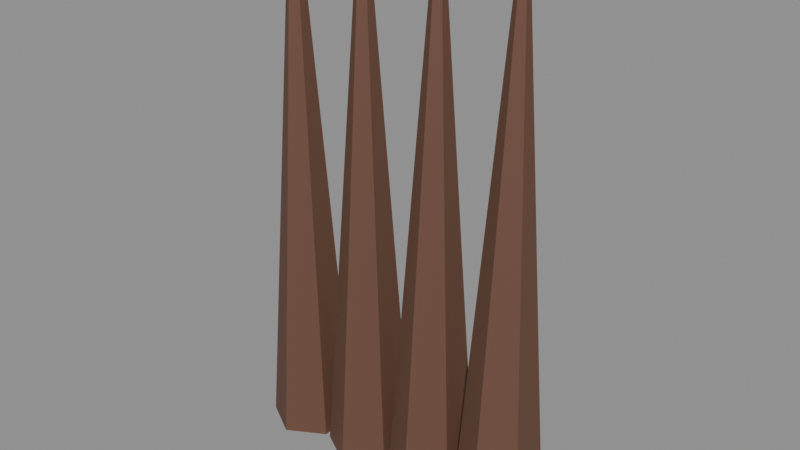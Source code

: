 # Source: goblin_wall.blend  (saved by Blender 4.5.90; exported with 4.5.12 LTS)
import bpy
from mathutils import Matrix  # noqa: F401  (used for matrix-valued properties, if any)

bpy.ops.wm.read_factory_settings(use_empty=True)
scene = bpy.context.scene
scene.name = 'Frontier Archipelago Workshop'

# ---- materials (node trees are filled in below, after node groups)
mat_wood_002 = bpy.data.materials.new('wood.002')
mat_wood_002.diffuse_color = (0.1384, 0.06301, 0.0382, 1.0)

# ---- material node trees
mat_wood_002.use_nodes = True; mat_wood_002.node_tree.nodes.clear()
_N = mat_wood_002.node_tree.nodes; _L = mat_wood_002.node_tree.links
n0 = _N.new('ShaderNodeBsdfPrincipled'); n0.name = 'Principled BSDF'; n0.location = (-200, 100)
n0.inputs[0].default_value = (0.1384, 0.06301, 0.0382, 1.0)
n0.inputs[2].default_value = 0.72
n1 = _N.new('ShaderNodeOutputMaterial'); n1.name = 'Material Output'; n1.location = (200, 100)
_L.new(n0.outputs[0], n1.inputs[0])
n1.is_active_output = True

# ---- meshes
me_cone_318 = bpy.data.meshes.new('Cone.318')
me_cone_318.from_pydata([(0.0, 0.14, -0.86), (0.0, 0.015, 0.86), (0.1212, 0.07, -0.86), (0.01299, 0.0075, 0.86), (0.1212, -0.07, -0.86), (0.01299, -0.0075, 0.86), (0.0, -0.14, -0.86), (0.0, -0.015, 0.86), (-0.1212, -0.07, -0.86), (-0.01299, -0.0075, 0.86), (-0.1212, 0.07, -0.86), (-0.01299, 0.0075, 0.86), (0.26, 0.14, -0.86), (0.26, 0.015, 0.86), (0.3812, 0.07, -0.86), (0.273, 0.0075, 0.86), (0.3812, -0.07, -0.86), (0.273, -0.0075, 0.86), (0.26, -0.14, -0.86), (0.26, -0.015, 0.86), (0.1388, -0.07, -0.86), (0.247, -0.0075, 0.86), (0.1388, 0.07, -0.86), (0.247, 0.0075, 0.86), (0.52, 0.14, -0.86), (0.52, 0.015, 0.86), (0.6412, 0.07, -0.86), (0.533, 0.0075, 0.86), (0.6412, -0.07, -0.86), (0.533, -0.0075, 0.86), (0.52, -0.14, -0.86), (0.52, -0.015, 0.86), (0.3988, -0.07, -0.86), (0.507, -0.0075, 0.86), (0.3988, 0.07, -0.86), (0.507, 0.0075, 0.86), (0.78, 0.14, -0.86), (0.78, 0.015, 0.86), (0.9012, 0.07, -0.86), (0.793, 0.0075, 0.86), (0.9012, -0.07, -0.86), (0.793, -0.0075, 0.86), (0.78, -0.14, -0.86), (0.78, -0.015, 0.86), (0.6588, -0.07, -0.86), (0.767, -0.0075, 0.86), (0.6588, 0.07, -0.86), (0.767, 0.0075, 0.86)], [], [(0, 1, 3, 2), (2, 3, 5, 4), (4, 5, 7, 6), (6, 7, 9, 8), (3, 1, 11, 9, 7, 5), (8, 9, 11, 10), (10, 11, 1, 0), (0, 2, 4, 6, 8, 10), (12, 13, 15, 14), (14, 15, 17, 16), (16, 17, 19, 18), (18, 19, 21, 20), (15, 13, 23, 21, 19, 17), (20, 21, 23, 22), (22, 23, 13, 12), (12, 14, 16, 18, 20, 22), (24, 25, 27, 26), (26, 27, 29, 28), (28, 29, 31, 30), (30, 31, 33, 32), (27, 25, 35, 33, 31, 29), (32, 33, 35, 34), (34, 35, 25, 24), (24, 26, 28, 30, 32, 34), (36, 37, 39, 38), (38, 39, 41, 40), (40, 41, 43, 42), (42, 43, 45, 44), (39, 37, 47, 45, 43, 41), (44, 45, 47, 46), (46, 47, 37, 36), (36, 38, 40, 42, 44, 46)])
_uv = me_cone_318.uv_layers.new(name='UVMap')
_uv.uv.foreach_set('vector', [1.0, 0.5, 1.0, 1.0, 0.8333, 1.0, 0.8333, 0.5, 0.8333, 0.5, 0.8333, 1.0, 0.6667, 1.0, 0.6667, 0.5, 0.6667, 0.5, 0.6667, 1.0, 0.5, 1.0, 0.5, 0.5, 0.5, 0.5, 0.5, 1.0, 0.3333, 1.0, 0.3333, 0.5, 0.4578, 0.37, 0.25, 0.49, 0.04215, 0.37, 0.04215, 0.13, 0.25, 0.01, 0.4578, 0.13, 0.3333, 0.5, 0.3333, 1.0, 0.1667, 1.0, 0.1667, 0.5, 0.1667, 0.5, 0.1667, 1.0, -8.941e-08, 1.0, -8.941e-08, 0.5, 0.75, 0.49, 0.9578, 0.37, 0.9578, 0.13, 0.75, 0.01, 0.5422, 0.13, 0.5422, 0.37, 1.0, 0.5, 1.0, 1.0, 0.8333, 1.0, 0.8333, 0.5, 0.8333, 0.5, 0.8333, 1.0, 0.6667, 1.0, 0.6667, 0.5, 0.6667, 0.5, 0.6667, 1.0, 0.5, 1.0, 0.5, 0.5, 0.5, 0.5, 0.5, 1.0, 0.3333, 1.0, 0.3333, 0.5, 0.4578, 0.37, 0.25, 0.49, 0.04215, 0.37, 0.04215, 0.13, 0.25, 0.01, 0.4578, 0.13, 0.3333, 0.5, 0.3333, 1.0, 0.1667, 1.0, 0.1667, 0.5, 0.1667, 0.5, 0.1667, 1.0, -8.941e-08, 1.0, -8.941e-08, 0.5, 0.75, 0.49, 0.9578, 0.37, 0.9578, 0.13, 0.75, 0.01, 0.5422, 0.13, 0.5422, 0.37, 1.0, 0.5, 1.0, 1.0, 0.8333, 1.0, 0.8333, 0.5, 0.8333, 0.5, 0.8333, 1.0, 0.6667, 1.0, 0.6667, 0.5, 0.6667, 0.5, 0.6667, 1.0, 0.5, 1.0, 0.5, 0.5, 0.5, 0.5, 0.5, 1.0, 0.3333, 1.0, 0.3333, 0.5, 0.4578, 0.37, 0.25, 0.49, 0.04215, 0.37, 0.04215, 0.13, 0.25, 0.01, 0.4578, 0.13, 0.3333, 0.5, 0.3333, 1.0, 0.1667, 1.0, 0.1667, 0.5, 0.1667, 0.5, 0.1667, 1.0, -8.941e-08, 1.0, -8.941e-08, 0.5, 0.75, 0.49, 0.9578, 0.37, 0.9578, 0.13, 0.75, 0.01, 0.5422, 0.13, 0.5422, 0.37, 1.0, 0.5, 1.0, 1.0, 0.8333, 1.0, 0.8333, 0.5, 0.8333, 0.5, 0.8333, 1.0, 0.6667, 1.0, 0.6667, 0.5, 0.6667, 0.5, 0.6667, 1.0, 0.5, 1.0, 0.5, 0.5, 0.5, 0.5, 0.5, 1.0, 0.3333, 1.0, 0.3333, 0.5, 0.4578, 0.37, 0.25, 0.49, 0.04215, 0.37, 0.04215, 0.13, 0.25, 0.01, 0.4578, 0.13, 0.3333, 0.5, 0.3333, 1.0, 0.1667, 1.0, 0.1667, 0.5, 0.1667, 0.5, 0.1667, 1.0, -8.941e-08, 1.0, -8.941e-08, 0.5, 0.75, 0.49, 0.9578, 0.37, 0.9578, 0.13, 0.75, 0.01, 0.5422, 0.13, 0.5422, 0.37])
me_cone_318.materials.append(mat_wood_002)
me_cone_318.update()

# ---- objects
ob_geometry = bpy.data.objects.new('Geometry', me_cone_318)

# ---- transforms, parenting, visibility, modifiers, constraints
ob_geometry.location = (-0.37, 0.0, 0.86)

# ---- collection membership
scene.collection.objects.link(ob_geometry)

# ---- scene / render settings (as saved in the file)
scene.frame_start = 1; scene.frame_end = 25; scene.frame_set(1)
scene.render.engine = 'BLENDER_EEVEE_NEXT'
scene.render.image_settings.exr_codec = 'NONE'
scene.render.simplify_subdivision_render = 0
scene.render.simplify_child_particles_render = 0.0
scene.eevee.use_volume_custom_range = False
scene.eevee.use_fast_gi = False
scene.eevee.use_shadows = False
scene.view_settings.white_balance_temperature = 0.0
scene.view_settings.white_balance_tint = 0.0
scene.view_settings.white_balance_whitepoint = (2.97, 0.5193, -0.0414)
bpy.context.view_layer.update()

# ---- added for rendering (the .blend has no active camera and no usable light): camera, sun + grey world if the file has none
cam_auto = bpy.data.cameras.new('AutoCamera')
cam_auto.lens = 50.0
cam_auto.sensor_width = 36.0
cam_auto.clip_end = 1000.0
ob_auto_camera = bpy.data.objects.new('AutoCamera', cam_auto)
scene.collection.objects.link(ob_auto_camera)
ob_auto_camera.location = (1.88938, -2.24326, 2.35551)
ob_auto_camera.rotation_euler = (1.09748, -7.21219e-08, 0.694738)
scene.camera = ob_auto_camera
light_auto_sun = bpy.data.lights.new('AutoSun', 'SUN')
light_auto_sun.energy = 3.0
light_auto_sun.angle = 0.0523599
ob_auto_sun = bpy.data.objects.new('AutoSun', light_auto_sun)
scene.collection.objects.link(ob_auto_sun)
ob_auto_sun.rotation_euler = (0.872665, 0.174533, 0.523599)
if scene.world is None:
    world_auto = bpy.data.worlds.new('AutoWorld')
    world_auto.color = (0.3, 0.3, 0.3)
    scene.world = world_auto
bpy.context.view_layer.update()
